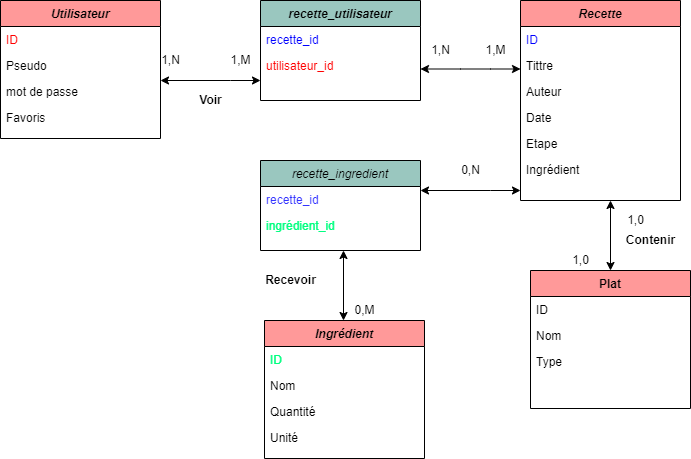

The diagram above was exported from draw.io. Its source (the exported page's mxGraphModel, read from the mxfile embedded in the PNG):
<mxGraphModel dx="868" dy="450" grid="1" gridSize="10" guides="1" tooltips="1" connect="1" arrows="1" fold="1" page="1" pageScale="1" pageWidth="827" pageHeight="1169" math="0" shadow="0">
  <root>
    <mxCell id="WIyWlLk6GJQsqaUBKTNV-0" />
    <mxCell id="WIyWlLk6GJQsqaUBKTNV-1" parent="WIyWlLk6GJQsqaUBKTNV-0" />
    <mxCell id="zkfFHV4jXpPFQw0GAbJ--0" value="Utilisateur" style="swimlane;fontStyle=3;align=center;verticalAlign=top;childLayout=stackLayout;horizontal=1;startSize=26;horizontalStack=0;resizeParent=1;resizeLast=0;collapsible=1;marginBottom=0;rounded=0;shadow=0;strokeWidth=1;fontColor=#000000;fillColor=#FF9999;" parent="WIyWlLk6GJQsqaUBKTNV-1" vertex="1">
      <mxGeometry x="70" y="80" width="160" height="138" as="geometry">
        <mxRectangle x="230" y="140" width="160" height="26" as="alternateBounds" />
      </mxGeometry>
    </mxCell>
    <mxCell id="zkfFHV4jXpPFQw0GAbJ--1" value="ID" style="text;align=left;verticalAlign=top;spacingLeft=4;spacingRight=4;overflow=hidden;rotatable=0;points=[[0,0.5],[1,0.5]];portConstraint=eastwest;fontColor=#FF0000;" parent="zkfFHV4jXpPFQw0GAbJ--0" vertex="1">
      <mxGeometry y="26" width="160" height="26" as="geometry" />
    </mxCell>
    <mxCell id="zkfFHV4jXpPFQw0GAbJ--2" value="Pseudo" style="text;align=left;verticalAlign=top;spacingLeft=4;spacingRight=4;overflow=hidden;rotatable=0;points=[[0,0.5],[1,0.5]];portConstraint=eastwest;rounded=0;shadow=0;html=0;" parent="zkfFHV4jXpPFQw0GAbJ--0" vertex="1">
      <mxGeometry y="52" width="160" height="26" as="geometry" />
    </mxCell>
    <mxCell id="zkfFHV4jXpPFQw0GAbJ--3" value="mot de passe" style="text;align=left;verticalAlign=top;spacingLeft=4;spacingRight=4;overflow=hidden;rotatable=0;points=[[0,0.5],[1,0.5]];portConstraint=eastwest;rounded=0;shadow=0;html=0;" parent="zkfFHV4jXpPFQw0GAbJ--0" vertex="1">
      <mxGeometry y="78" width="160" height="26" as="geometry" />
    </mxCell>
    <mxCell id="U91BzbRrxa1kF0Uk-xtR-49" value="Favoris" style="text;align=left;verticalAlign=top;spacingLeft=4;spacingRight=4;overflow=hidden;rotatable=0;points=[[0,0.5],[1,0.5]];portConstraint=eastwest;rounded=0;shadow=0;html=0;" vertex="1" parent="zkfFHV4jXpPFQw0GAbJ--0">
      <mxGeometry y="104" width="160" height="26" as="geometry" />
    </mxCell>
    <mxCell id="U91BzbRrxa1kF0Uk-xtR-0" value="Recette" style="swimlane;fontStyle=3;align=center;verticalAlign=top;childLayout=stackLayout;horizontal=1;startSize=26;horizontalStack=0;resizeParent=1;resizeLast=0;collapsible=1;marginBottom=0;rounded=0;shadow=0;strokeWidth=1;fillColor=#FF9999;" vertex="1" parent="WIyWlLk6GJQsqaUBKTNV-1">
      <mxGeometry x="590" y="80" width="160" height="200" as="geometry">
        <mxRectangle x="230" y="140" width="160" height="26" as="alternateBounds" />
      </mxGeometry>
    </mxCell>
    <mxCell id="U91BzbRrxa1kF0Uk-xtR-1" value="ID" style="text;align=left;verticalAlign=top;spacingLeft=4;spacingRight=4;overflow=hidden;rotatable=0;points=[[0,0.5],[1,0.5]];portConstraint=eastwest;fontColor=#0000FF;" vertex="1" parent="U91BzbRrxa1kF0Uk-xtR-0">
      <mxGeometry y="26" width="160" height="26" as="geometry" />
    </mxCell>
    <mxCell id="U91BzbRrxa1kF0Uk-xtR-2" value="Tittre" style="text;align=left;verticalAlign=top;spacingLeft=4;spacingRight=4;overflow=hidden;rotatable=0;points=[[0,0.5],[1,0.5]];portConstraint=eastwest;rounded=0;shadow=0;html=0;" vertex="1" parent="U91BzbRrxa1kF0Uk-xtR-0">
      <mxGeometry y="52" width="160" height="26" as="geometry" />
    </mxCell>
    <mxCell id="U91BzbRrxa1kF0Uk-xtR-3" value="Auteur" style="text;align=left;verticalAlign=top;spacingLeft=4;spacingRight=4;overflow=hidden;rotatable=0;points=[[0,0.5],[1,0.5]];portConstraint=eastwest;rounded=0;shadow=0;html=0;" vertex="1" parent="U91BzbRrxa1kF0Uk-xtR-0">
      <mxGeometry y="78" width="160" height="26" as="geometry" />
    </mxCell>
    <mxCell id="U91BzbRrxa1kF0Uk-xtR-5" value="Date" style="text;align=left;verticalAlign=top;spacingLeft=4;spacingRight=4;overflow=hidden;rotatable=0;points=[[0,0.5],[1,0.5]];portConstraint=eastwest;rounded=0;shadow=0;html=0;" vertex="1" parent="U91BzbRrxa1kF0Uk-xtR-0">
      <mxGeometry y="104" width="160" height="26" as="geometry" />
    </mxCell>
    <mxCell id="U91BzbRrxa1kF0Uk-xtR-6" value="Etape" style="text;align=left;verticalAlign=top;spacingLeft=4;spacingRight=4;overflow=hidden;rotatable=0;points=[[0,0.5],[1,0.5]];portConstraint=eastwest;rounded=0;shadow=0;html=0;" vertex="1" parent="U91BzbRrxa1kF0Uk-xtR-0">
      <mxGeometry y="130" width="160" height="26" as="geometry" />
    </mxCell>
    <mxCell id="U91BzbRrxa1kF0Uk-xtR-7" value="Ingrédient" style="text;align=left;verticalAlign=top;spacingLeft=4;spacingRight=4;overflow=hidden;rotatable=0;points=[[0,0.5],[1,0.5]];portConstraint=eastwest;rounded=0;shadow=0;html=0;" vertex="1" parent="U91BzbRrxa1kF0Uk-xtR-0">
      <mxGeometry y="156" width="160" height="26" as="geometry" />
    </mxCell>
    <mxCell id="U91BzbRrxa1kF0Uk-xtR-8" value="Plat" style="swimlane;fontStyle=1;align=center;verticalAlign=top;childLayout=stackLayout;horizontal=1;startSize=26;horizontalStack=0;resizeParent=1;resizeLast=0;collapsible=1;marginBottom=0;rounded=0;shadow=0;strokeWidth=1;fillColor=#FF9999;" vertex="1" parent="WIyWlLk6GJQsqaUBKTNV-1">
      <mxGeometry x="600" y="350" width="160" height="138" as="geometry">
        <mxRectangle x="230" y="140" width="160" height="26" as="alternateBounds" />
      </mxGeometry>
    </mxCell>
    <mxCell id="U91BzbRrxa1kF0Uk-xtR-9" value="ID" style="text;align=left;verticalAlign=top;spacingLeft=4;spacingRight=4;overflow=hidden;rotatable=0;points=[[0,0.5],[1,0.5]];portConstraint=eastwest;" vertex="1" parent="U91BzbRrxa1kF0Uk-xtR-8">
      <mxGeometry y="26" width="160" height="26" as="geometry" />
    </mxCell>
    <mxCell id="U91BzbRrxa1kF0Uk-xtR-10" value="Nom" style="text;align=left;verticalAlign=top;spacingLeft=4;spacingRight=4;overflow=hidden;rotatable=0;points=[[0,0.5],[1,0.5]];portConstraint=eastwest;rounded=0;shadow=0;html=0;" vertex="1" parent="U91BzbRrxa1kF0Uk-xtR-8">
      <mxGeometry y="52" width="160" height="26" as="geometry" />
    </mxCell>
    <mxCell id="U91BzbRrxa1kF0Uk-xtR-11" value="Type" style="text;align=left;verticalAlign=top;spacingLeft=4;spacingRight=4;overflow=hidden;rotatable=0;points=[[0,0.5],[1,0.5]];portConstraint=eastwest;rounded=0;shadow=0;html=0;" vertex="1" parent="U91BzbRrxa1kF0Uk-xtR-8">
      <mxGeometry y="78" width="160" height="26" as="geometry" />
    </mxCell>
    <mxCell id="U91BzbRrxa1kF0Uk-xtR-13" value="" style="endArrow=classic;startArrow=classic;html=1;rounded=0;" edge="1" parent="WIyWlLk6GJQsqaUBKTNV-1">
      <mxGeometry width="50" height="50" relative="1" as="geometry">
        <mxPoint x="230" y="160" as="sourcePoint" />
        <mxPoint x="330" y="160" as="targetPoint" />
        <Array as="points">
          <mxPoint x="300" y="160" />
        </Array>
      </mxGeometry>
    </mxCell>
    <mxCell id="U91BzbRrxa1kF0Uk-xtR-14" value="" style="endArrow=classic;startArrow=classic;html=1;rounded=0;" edge="1" parent="WIyWlLk6GJQsqaUBKTNV-1">
      <mxGeometry width="50" height="50" relative="1" as="geometry">
        <mxPoint x="680" y="280" as="sourcePoint" />
        <mxPoint x="680" y="350" as="targetPoint" />
        <Array as="points" />
      </mxGeometry>
    </mxCell>
    <mxCell id="U91BzbRrxa1kF0Uk-xtR-15" value="1,N" style="text;html=1;align=center;verticalAlign=middle;resizable=0;points=[];autosize=1;strokeColor=none;fillColor=none;" vertex="1" parent="WIyWlLk6GJQsqaUBKTNV-1">
      <mxGeometry x="225" y="130" width="30" height="20" as="geometry" />
    </mxCell>
    <mxCell id="U91BzbRrxa1kF0Uk-xtR-16" value="1,M" style="text;html=1;align=center;verticalAlign=middle;resizable=0;points=[];autosize=1;strokeColor=none;fillColor=none;" vertex="1" parent="WIyWlLk6GJQsqaUBKTNV-1">
      <mxGeometry x="290" y="130" width="40" height="20" as="geometry" />
    </mxCell>
    <mxCell id="U91BzbRrxa1kF0Uk-xtR-17" value="1,0" style="text;html=1;align=center;verticalAlign=middle;resizable=0;points=[];autosize=1;strokeColor=none;fillColor=none;" vertex="1" parent="WIyWlLk6GJQsqaUBKTNV-1">
      <mxGeometry x="690" y="290" width="30" height="20" as="geometry" />
    </mxCell>
    <mxCell id="U91BzbRrxa1kF0Uk-xtR-18" value="1,0" style="text;html=1;align=center;verticalAlign=middle;resizable=0;points=[];autosize=1;strokeColor=none;fillColor=none;" vertex="1" parent="WIyWlLk6GJQsqaUBKTNV-1">
      <mxGeometry x="635" y="330" width="30" height="20" as="geometry" />
    </mxCell>
    <mxCell id="U91BzbRrxa1kF0Uk-xtR-23" value="recette_utilisateur" style="swimlane;fontStyle=3;align=center;verticalAlign=top;childLayout=stackLayout;horizontal=1;startSize=26;horizontalStack=0;resizeParent=1;resizeLast=0;collapsible=1;marginBottom=0;rounded=0;shadow=0;strokeWidth=1;fillColor=#9AC7BF;" vertex="1" parent="WIyWlLk6GJQsqaUBKTNV-1">
      <mxGeometry x="330" y="80" width="160" height="100" as="geometry">
        <mxRectangle x="230" y="140" width="160" height="26" as="alternateBounds" />
      </mxGeometry>
    </mxCell>
    <mxCell id="U91BzbRrxa1kF0Uk-xtR-24" value="recette_id" style="text;align=left;verticalAlign=top;spacingLeft=4;spacingRight=4;overflow=hidden;rotatable=0;points=[[0,0.5],[1,0.5]];portConstraint=eastwest;fontColor=#0000FF;" vertex="1" parent="U91BzbRrxa1kF0Uk-xtR-23">
      <mxGeometry y="26" width="160" height="26" as="geometry" />
    </mxCell>
    <mxCell id="U91BzbRrxa1kF0Uk-xtR-25" value="utilisateur_id" style="text;align=left;verticalAlign=top;spacingLeft=4;spacingRight=4;overflow=hidden;rotatable=0;points=[[0,0.5],[1,0.5]];portConstraint=eastwest;rounded=0;shadow=0;html=0;fontColor=#FF0000;" vertex="1" parent="U91BzbRrxa1kF0Uk-xtR-23">
      <mxGeometry y="52" width="160" height="26" as="geometry" />
    </mxCell>
    <mxCell id="U91BzbRrxa1kF0Uk-xtR-28" value="Ingrédient" style="swimlane;fontStyle=3;align=center;verticalAlign=top;childLayout=stackLayout;horizontal=1;startSize=26;horizontalStack=0;resizeParent=1;resizeLast=0;collapsible=1;marginBottom=0;rounded=0;shadow=0;strokeWidth=1;fillColor=#FF9999;" vertex="1" parent="WIyWlLk6GJQsqaUBKTNV-1">
      <mxGeometry x="334" y="400" width="160" height="138" as="geometry">
        <mxRectangle x="230" y="140" width="160" height="26" as="alternateBounds" />
      </mxGeometry>
    </mxCell>
    <mxCell id="U91BzbRrxa1kF0Uk-xtR-29" value="ID" style="text;align=left;verticalAlign=top;spacingLeft=4;spacingRight=4;overflow=hidden;rotatable=0;points=[[0,0.5],[1,0.5]];portConstraint=eastwest;fontColor=#00FF80;" vertex="1" parent="U91BzbRrxa1kF0Uk-xtR-28">
      <mxGeometry y="26" width="160" height="26" as="geometry" />
    </mxCell>
    <mxCell id="U91BzbRrxa1kF0Uk-xtR-30" value="Nom" style="text;align=left;verticalAlign=top;spacingLeft=4;spacingRight=4;overflow=hidden;rotatable=0;points=[[0,0.5],[1,0.5]];portConstraint=eastwest;rounded=0;shadow=0;html=0;" vertex="1" parent="U91BzbRrxa1kF0Uk-xtR-28">
      <mxGeometry y="52" width="160" height="26" as="geometry" />
    </mxCell>
    <mxCell id="U91BzbRrxa1kF0Uk-xtR-31" value="Quantité" style="text;align=left;verticalAlign=top;spacingLeft=4;spacingRight=4;overflow=hidden;rotatable=0;points=[[0,0.5],[1,0.5]];portConstraint=eastwest;rounded=0;shadow=0;html=0;" vertex="1" parent="U91BzbRrxa1kF0Uk-xtR-28">
      <mxGeometry y="78" width="160" height="26" as="geometry" />
    </mxCell>
    <mxCell id="U91BzbRrxa1kF0Uk-xtR-36" value="Unité" style="text;align=left;verticalAlign=top;spacingLeft=4;spacingRight=4;overflow=hidden;rotatable=0;points=[[0,0.5],[1,0.5]];portConstraint=eastwest;rounded=0;shadow=0;html=0;" vertex="1" parent="U91BzbRrxa1kF0Uk-xtR-28">
      <mxGeometry y="104" width="160" height="26" as="geometry" />
    </mxCell>
    <mxCell id="U91BzbRrxa1kF0Uk-xtR-32" value="recette_ingredient" style="swimlane;fontStyle=2;align=center;verticalAlign=top;childLayout=stackLayout;horizontal=1;startSize=26;horizontalStack=0;resizeParent=1;resizeLast=0;collapsible=1;marginBottom=0;rounded=0;shadow=0;strokeWidth=1;fillColor=#9AC7BF;" vertex="1" parent="WIyWlLk6GJQsqaUBKTNV-1">
      <mxGeometry x="330" y="240" width="160" height="90" as="geometry">
        <mxRectangle x="230" y="140" width="160" height="26" as="alternateBounds" />
      </mxGeometry>
    </mxCell>
    <mxCell id="U91BzbRrxa1kF0Uk-xtR-33" value="recette_id" style="text;align=left;verticalAlign=top;spacingLeft=4;spacingRight=4;overflow=hidden;rotatable=0;points=[[0,0.5],[1,0.5]];portConstraint=eastwest;fontColor=#3333FF;" vertex="1" parent="U91BzbRrxa1kF0Uk-xtR-32">
      <mxGeometry y="26" width="160" height="26" as="geometry" />
    </mxCell>
    <mxCell id="U91BzbRrxa1kF0Uk-xtR-34" value="ingrédient_id" style="text;align=left;verticalAlign=top;spacingLeft=4;spacingRight=4;overflow=hidden;rotatable=0;points=[[0,0.5],[1,0.5]];portConstraint=eastwest;rounded=0;shadow=0;html=0;fontColor=#00FF80;" vertex="1" parent="U91BzbRrxa1kF0Uk-xtR-32">
      <mxGeometry y="52" width="160" height="26" as="geometry" />
    </mxCell>
    <mxCell id="U91BzbRrxa1kF0Uk-xtR-38" value="" style="endArrow=classic;startArrow=classic;html=1;rounded=0;" edge="1" parent="WIyWlLk6GJQsqaUBKTNV-1">
      <mxGeometry width="50" height="50" relative="1" as="geometry">
        <mxPoint x="413" y="330" as="sourcePoint" />
        <mxPoint x="413" y="400" as="targetPoint" />
        <Array as="points" />
      </mxGeometry>
    </mxCell>
    <mxCell id="U91BzbRrxa1kF0Uk-xtR-39" value="" style="endArrow=classic;startArrow=classic;html=1;rounded=0;" edge="1" parent="WIyWlLk6GJQsqaUBKTNV-1">
      <mxGeometry width="50" height="50" relative="1" as="geometry">
        <mxPoint x="490" y="148.5" as="sourcePoint" />
        <mxPoint x="590" y="148.5" as="targetPoint" />
        <Array as="points">
          <mxPoint x="530" y="148.5" />
          <mxPoint x="560" y="148.5" />
        </Array>
      </mxGeometry>
    </mxCell>
    <mxCell id="U91BzbRrxa1kF0Uk-xtR-40" value="" style="endArrow=classic;startArrow=classic;html=1;rounded=0;" edge="1" parent="WIyWlLk6GJQsqaUBKTNV-1">
      <mxGeometry width="50" height="50" relative="1" as="geometry">
        <mxPoint x="490" y="270" as="sourcePoint" />
        <mxPoint x="590" y="270" as="targetPoint" />
        <Array as="points">
          <mxPoint x="560" y="270" />
        </Array>
      </mxGeometry>
    </mxCell>
    <mxCell id="U91BzbRrxa1kF0Uk-xtR-41" value="1,N" style="text;html=1;align=center;verticalAlign=middle;resizable=0;points=[];autosize=1;strokeColor=none;fillColor=none;" vertex="1" parent="WIyWlLk6GJQsqaUBKTNV-1">
      <mxGeometry x="495" y="120" width="30" height="20" as="geometry" />
    </mxCell>
    <mxCell id="U91BzbRrxa1kF0Uk-xtR-42" value="1,M" style="text;html=1;align=center;verticalAlign=middle;resizable=0;points=[];autosize=1;strokeColor=none;fillColor=none;" vertex="1" parent="WIyWlLk6GJQsqaUBKTNV-1">
      <mxGeometry x="545" y="120" width="40" height="20" as="geometry" />
    </mxCell>
    <mxCell id="U91BzbRrxa1kF0Uk-xtR-43" value="0,N" style="text;html=1;align=center;verticalAlign=middle;resizable=0;points=[];autosize=1;strokeColor=none;fillColor=none;" vertex="1" parent="WIyWlLk6GJQsqaUBKTNV-1">
      <mxGeometry x="525" y="240" width="30" height="20" as="geometry" />
    </mxCell>
    <mxCell id="U91BzbRrxa1kF0Uk-xtR-45" value="0,M" style="text;html=1;align=center;verticalAlign=middle;resizable=0;points=[];autosize=1;strokeColor=none;fillColor=none;" vertex="1" parent="WIyWlLk6GJQsqaUBKTNV-1">
      <mxGeometry x="414" y="380" width="40" height="20" as="geometry" />
    </mxCell>
    <mxCell id="U91BzbRrxa1kF0Uk-xtR-46" value="&lt;b&gt;Voir&lt;/b&gt;" style="text;html=1;align=center;verticalAlign=middle;resizable=0;points=[];autosize=1;strokeColor=none;fillColor=none;" vertex="1" parent="WIyWlLk6GJQsqaUBKTNV-1">
      <mxGeometry x="260" y="170" width="40" height="20" as="geometry" />
    </mxCell>
    <mxCell id="U91BzbRrxa1kF0Uk-xtR-47" value="&lt;b&gt;Contenir&lt;/b&gt;" style="text;html=1;align=center;verticalAlign=middle;resizable=0;points=[];autosize=1;strokeColor=none;fillColor=none;" vertex="1" parent="WIyWlLk6GJQsqaUBKTNV-1">
      <mxGeometry x="690" y="310" width="60" height="20" as="geometry" />
    </mxCell>
    <mxCell id="U91BzbRrxa1kF0Uk-xtR-48" value="&lt;b&gt;Recevoir&lt;/b&gt;" style="text;html=1;align=center;verticalAlign=middle;resizable=0;points=[];autosize=1;strokeColor=none;fillColor=none;" vertex="1" parent="WIyWlLk6GJQsqaUBKTNV-1">
      <mxGeometry x="325" y="350" width="70" height="20" as="geometry" />
    </mxCell>
  </root>
</mxGraphModel>